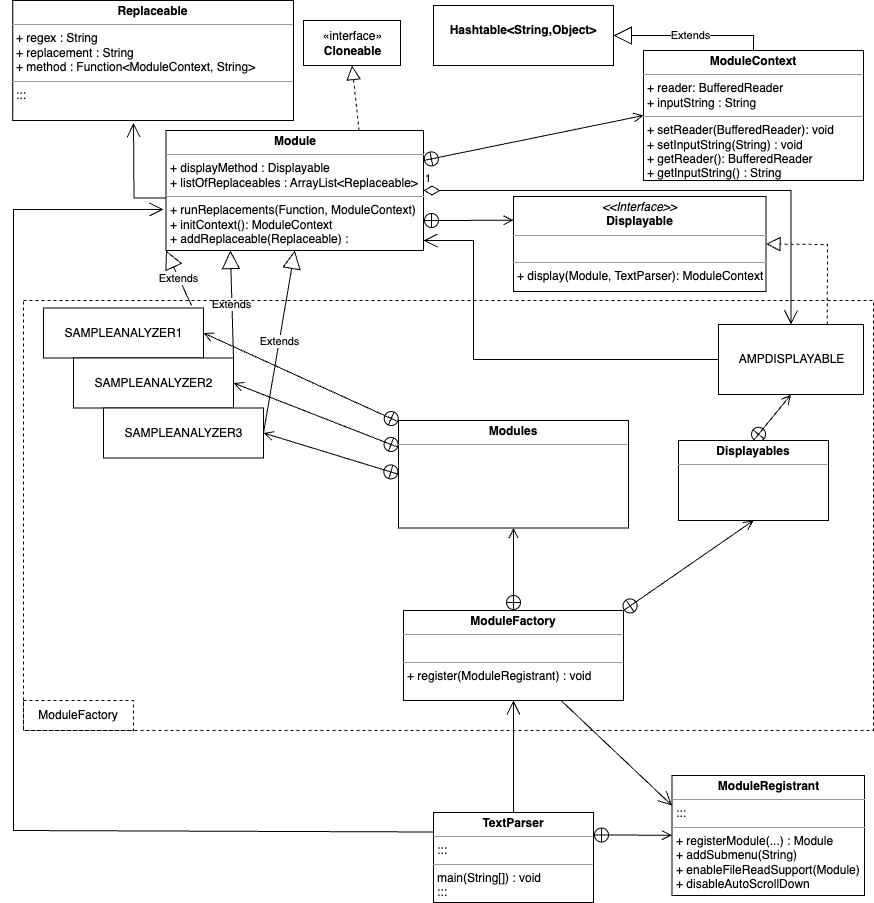

The diagram above was exported from draw.io. Its source (the exported page's mxGraphModel, read from the mxfile embedded in the PNG):
<mxGraphModel dx="1730" dy="507" grid="1" gridSize="10" guides="1" tooltips="1" connect="1" arrows="1" fold="1" page="1" pageScale="1" pageWidth="850" pageHeight="1100" math="0" shadow="0">
  <root>
    <mxCell id="0" />
    <mxCell id="1" parent="0" />
    <mxCell id="3WOiok8t5pPruCe_GtnU-4" value="«interface»&lt;br&gt;&lt;b&gt;Cloneable&lt;/b&gt;" style="html=1;" parent="1" vertex="1">
      <mxGeometry x="270" y="30" width="97" height="45" as="geometry" />
    </mxCell>
    <mxCell id="3WOiok8t5pPruCe_GtnU-5" value="" style="endArrow=block;dashed=1;endFill=0;endSize=12;html=1;rounded=0;entryX=0.5;entryY=1;entryDx=0;entryDy=0;exitX=0.75;exitY=0;exitDx=0;exitDy=0;" parent="1" source="3WOiok8t5pPruCe_GtnU-66" target="3WOiok8t5pPruCe_GtnU-4" edge="1">
      <mxGeometry width="160" relative="1" as="geometry">
        <mxPoint x="397.5" y="162" as="sourcePoint" />
        <mxPoint x="540" y="80" as="targetPoint" />
      </mxGeometry>
    </mxCell>
    <mxCell id="3WOiok8t5pPruCe_GtnU-7" value="" style="endArrow=open;startArrow=circlePlus;endFill=0;startFill=0;endSize=8;html=1;rounded=0;entryX=0;entryY=0.25;entryDx=0;entryDy=0;exitX=1;exitY=0.75;exitDx=0;exitDy=0;" parent="1" source="3WOiok8t5pPruCe_GtnU-66" target="3WOiok8t5pPruCe_GtnU-13" edge="1">
      <mxGeometry width="160" relative="1" as="geometry">
        <mxPoint x="509.06500000000005" y="252.99" as="sourcePoint" />
        <mxPoint x="157.01923076923072" y="320" as="targetPoint" />
      </mxGeometry>
    </mxCell>
    <mxCell id="3WOiok8t5pPruCe_GtnU-11" value="" style="endArrow=block;dashed=1;endFill=0;endSize=12;html=1;rounded=0;entryX=1;entryY=0.5;entryDx=0;entryDy=0;exitX=0.75;exitY=0;exitDx=0;exitDy=0;" parent="1" source="3WOiok8t5pPruCe_GtnU-31" target="3WOiok8t5pPruCe_GtnU-13" edge="1">
      <mxGeometry width="160" relative="1" as="geometry">
        <mxPoint x="620" y="342.5" as="sourcePoint" />
        <mxPoint x="200" y="345" as="targetPoint" />
        <Array as="points">
          <mxPoint x="794" y="254" />
        </Array>
      </mxGeometry>
    </mxCell>
    <mxCell id="3WOiok8t5pPruCe_GtnU-12" value="1" style="endArrow=open;html=1;endSize=12;startArrow=diamondThin;startSize=14;startFill=0;edgeStyle=orthogonalEdgeStyle;align=left;verticalAlign=bottom;rounded=0;entryX=0.5;entryY=0;entryDx=0;entryDy=0;exitX=1;exitY=0.5;exitDx=0;exitDy=0;" parent="1" source="3WOiok8t5pPruCe_GtnU-66" target="3WOiok8t5pPruCe_GtnU-31" edge="1">
      <mxGeometry x="-1" y="3" relative="1" as="geometry">
        <mxPoint x="530" y="207" as="sourcePoint" />
        <mxPoint x="720" y="297.5" as="targetPoint" />
      </mxGeometry>
    </mxCell>
    <mxCell id="3WOiok8t5pPruCe_GtnU-13" value="&lt;p style=&quot;margin:0px;margin-top:4px;text-align:center;&quot;&gt;&lt;i&gt;&amp;lt;&amp;lt;Interface&amp;gt;&amp;gt;&lt;/i&gt;&lt;br&gt;&lt;b&gt;Displayable&lt;/b&gt;&lt;/p&gt;&lt;hr size=&quot;1&quot;&gt;&lt;p style=&quot;margin:0px;margin-left:4px;&quot;&gt;&lt;br&gt;&lt;/p&gt;&lt;hr size=&quot;1&quot;&gt;&lt;p style=&quot;margin:0px;margin-left:4px;&quot;&gt;+ display(Module, TextParser): ModuleContext&lt;br&gt;&lt;/p&gt;" style="verticalAlign=top;align=left;overflow=fill;fontSize=12;fontFamily=Helvetica;html=1;" parent="1" vertex="1">
      <mxGeometry x="480" y="206" width="252.5" height="95" as="geometry" />
    </mxCell>
    <mxCell id="3WOiok8t5pPruCe_GtnU-16" value="1" style="endArrow=open;html=1;endSize=12;startArrow=diamondThin;startSize=14;startFill=1;edgeStyle=orthogonalEdgeStyle;align=left;verticalAlign=bottom;rounded=0;" parent="1" edge="1">
      <mxGeometry x="-1" y="3" relative="1" as="geometry">
        <mxPoint x="265" y="207" as="sourcePoint" />
        <mxPoint x="100" y="132.5" as="targetPoint" />
      </mxGeometry>
    </mxCell>
    <mxCell id="3WOiok8t5pPruCe_GtnU-27" value="" style="endArrow=open;startArrow=circlePlus;endFill=0;startFill=0;endSize=8;html=1;rounded=0;exitX=0.5;exitY=0;exitDx=0;exitDy=0;entryX=0.5;entryY=1;entryDx=0;entryDy=0;" parent="1" source="SGePzWGadsIQDmG5UEL4-4" target="3WOiok8t5pPruCe_GtnU-31" edge="1">
      <mxGeometry width="160" relative="1" as="geometry">
        <mxPoint x="720" y="440" as="sourcePoint" />
        <mxPoint x="720" y="387.5" as="targetPoint" />
      </mxGeometry>
    </mxCell>
    <mxCell id="3WOiok8t5pPruCe_GtnU-31" value="AMPDISPLAYABLE" style="html=1;" parent="1" vertex="1">
      <mxGeometry x="685" y="334" width="145" height="70" as="geometry" />
    </mxCell>
    <mxCell id="3WOiok8t5pPruCe_GtnU-35" value="" style="endArrow=open;startArrow=circlePlus;endFill=0;startFill=0;endSize=8;html=1;rounded=0;exitX=1;exitY=0;exitDx=0;exitDy=0;entryX=0.5;entryY=1;entryDx=0;entryDy=0;" parent="1" source="3WOiok8t5pPruCe_GtnU-62" target="SGePzWGadsIQDmG5UEL4-4" edge="1">
      <mxGeometry width="160" relative="1" as="geometry">
        <mxPoint x="581.25" y="620" as="sourcePoint" />
        <mxPoint x="720" y="530" as="targetPoint" />
      </mxGeometry>
    </mxCell>
    <mxCell id="3WOiok8t5pPruCe_GtnU-38" value="" style="endArrow=open;startArrow=circlePlus;endFill=0;startFill=0;endSize=8;html=1;rounded=0;exitX=0.5;exitY=0;exitDx=0;exitDy=0;entryX=0.5;entryY=1;entryDx=0;entryDy=0;" parent="1" target="SGePzWGadsIQDmG5UEL4-3" edge="1">
      <mxGeometry width="160" relative="1" as="geometry">
        <mxPoint x="480" y="620" as="sourcePoint" />
        <mxPoint x="480" y="537.5" as="targetPoint" />
      </mxGeometry>
    </mxCell>
    <mxCell id="3WOiok8t5pPruCe_GtnU-39" value="SAMPLEANALYZER1" style="html=1;" parent="1" vertex="1">
      <mxGeometry x="10" y="317.5" width="160" height="50" as="geometry" />
    </mxCell>
    <mxCell id="3WOiok8t5pPruCe_GtnU-40" value="SAMPLEANALYZER2" style="html=1;" parent="1" vertex="1">
      <mxGeometry x="40" y="367.5" width="160" height="50" as="geometry" />
    </mxCell>
    <mxCell id="3WOiok8t5pPruCe_GtnU-41" value="SAMPLEANALYZER3" style="html=1;" parent="1" vertex="1">
      <mxGeometry x="70" y="417.5" width="160" height="50" as="geometry" />
    </mxCell>
    <mxCell id="3WOiok8t5pPruCe_GtnU-43" value="" style="endArrow=open;startArrow=circlePlus;endFill=0;startFill=0;endSize=8;html=1;rounded=0;entryX=1;entryY=0.5;entryDx=0;entryDy=0;" parent="1" source="SGePzWGadsIQDmG5UEL4-3" target="3WOiok8t5pPruCe_GtnU-39" edge="1">
      <mxGeometry width="160" relative="1" as="geometry">
        <mxPoint x="390" y="447.5" as="sourcePoint" />
        <mxPoint x="730" y="387.5" as="targetPoint" />
      </mxGeometry>
    </mxCell>
    <mxCell id="3WOiok8t5pPruCe_GtnU-44" value="" style="endArrow=open;startArrow=circlePlus;endFill=0;startFill=0;endSize=8;html=1;rounded=0;exitX=0;exitY=0.25;exitDx=0;exitDy=0;entryX=1;entryY=0.5;entryDx=0;entryDy=0;" parent="1" source="SGePzWGadsIQDmG5UEL4-3" target="3WOiok8t5pPruCe_GtnU-40" edge="1">
      <mxGeometry width="160" relative="1" as="geometry">
        <mxPoint x="390" y="470" as="sourcePoint" />
        <mxPoint x="200" y="425" as="targetPoint" />
      </mxGeometry>
    </mxCell>
    <mxCell id="3WOiok8t5pPruCe_GtnU-45" value="" style="endArrow=open;startArrow=circlePlus;endFill=0;startFill=0;endSize=8;html=1;rounded=0;exitX=0;exitY=0.5;exitDx=0;exitDy=0;entryX=1;entryY=0.5;entryDx=0;entryDy=0;" parent="1" source="SGePzWGadsIQDmG5UEL4-3" target="3WOiok8t5pPruCe_GtnU-41" edge="1">
      <mxGeometry width="160" relative="1" as="geometry">
        <mxPoint x="390" y="492.5" as="sourcePoint" />
        <mxPoint x="210" y="435" as="targetPoint" />
      </mxGeometry>
    </mxCell>
    <mxCell id="3WOiok8t5pPruCe_GtnU-47" value="Extends" style="endArrow=block;endSize=16;endFill=0;html=1;rounded=0;exitX=0.925;exitY=-0.05;exitDx=0;exitDy=0;entryX=0;entryY=1;entryDx=0;entryDy=0;exitPerimeter=0;" parent="1" source="3WOiok8t5pPruCe_GtnU-39" target="3WOiok8t5pPruCe_GtnU-66" edge="1">
      <mxGeometry width="160" relative="1" as="geometry">
        <mxPoint x="130" y="330" as="sourcePoint" />
        <mxPoint x="300" y="240" as="targetPoint" />
      </mxGeometry>
    </mxCell>
    <mxCell id="3WOiok8t5pPruCe_GtnU-48" value="Extends" style="endArrow=block;endSize=16;endFill=0;html=1;rounded=0;exitX=1;exitY=0;exitDx=0;exitDy=0;entryX=0.25;entryY=1;entryDx=0;entryDy=0;" parent="1" source="3WOiok8t5pPruCe_GtnU-40" target="3WOiok8t5pPruCe_GtnU-66" edge="1">
      <mxGeometry width="160" relative="1" as="geometry">
        <mxPoint x="140" y="340" as="sourcePoint" />
        <mxPoint x="605" y="110" as="targetPoint" />
      </mxGeometry>
    </mxCell>
    <mxCell id="3WOiok8t5pPruCe_GtnU-49" value="Extends" style="endArrow=block;endSize=16;endFill=0;html=1;rounded=0;exitX=1;exitY=0.5;exitDx=0;exitDy=0;entryX=0.5;entryY=1;entryDx=0;entryDy=0;" parent="1" source="3WOiok8t5pPruCe_GtnU-41" target="3WOiok8t5pPruCe_GtnU-66" edge="1">
      <mxGeometry width="160" relative="1" as="geometry">
        <mxPoint x="150" y="350" as="sourcePoint" />
        <mxPoint x="331.25" y="252" as="targetPoint" />
      </mxGeometry>
    </mxCell>
    <mxCell id="3WOiok8t5pPruCe_GtnU-57" value="&lt;p style=&quot;margin:0px;margin-top:4px;text-align:center;&quot;&gt;&lt;b&gt;TextParser&lt;/b&gt;&lt;/p&gt;&lt;hr size=&quot;1&quot;&gt;&lt;p style=&quot;margin:0px;margin-left:4px;&quot;&gt;:::&lt;/p&gt;&lt;hr size=&quot;1&quot;&gt;&lt;p style=&quot;margin:0px;margin-left:4px;&quot;&gt;main(String[]) : void&lt;/p&gt;&lt;p style=&quot;margin:0px;margin-left:4px;&quot;&gt;:::&lt;/p&gt;" style="verticalAlign=top;align=left;overflow=fill;fontSize=12;fontFamily=Helvetica;html=1;" parent="1" vertex="1">
      <mxGeometry x="400" y="822" width="160" height="90" as="geometry" />
    </mxCell>
    <mxCell id="3WOiok8t5pPruCe_GtnU-59" value="&lt;p style=&quot;margin:0px;margin-top:4px;text-align:center;&quot;&gt;&lt;b&gt;ModuleRegistrant&lt;/b&gt;&lt;/p&gt;&lt;hr size=&quot;1&quot;&gt;&lt;p style=&quot;margin:0px;margin-left:4px;&quot;&gt;:::&lt;/p&gt;&lt;hr size=&quot;1&quot;&gt;&lt;p style=&quot;margin:0px;margin-left:4px;&quot;&gt;+ registerModule(...) : Module&lt;/p&gt;&lt;p style=&quot;margin:0px;margin-left:4px;&quot;&gt;+ addSubmenu(String)&lt;/p&gt;&lt;p style=&quot;margin:0px;margin-left:4px;&quot;&gt;+ enableFileReadSupport(Module)&lt;/p&gt;&lt;p style=&quot;margin:0px;margin-left:4px;&quot;&gt;+ disableAutoScrollDown&lt;/p&gt;" style="verticalAlign=top;align=left;overflow=fill;fontSize=12;fontFamily=Helvetica;html=1;" parent="1" vertex="1">
      <mxGeometry x="638.5" y="785" width="192.5" height="120" as="geometry" />
    </mxCell>
    <mxCell id="3WOiok8t5pPruCe_GtnU-60" value="" style="endArrow=open;startArrow=circlePlus;endFill=0;startFill=0;endSize=8;html=1;rounded=0;exitX=1;exitY=0.25;exitDx=0;exitDy=0;" parent="1" source="3WOiok8t5pPruCe_GtnU-57" target="3WOiok8t5pPruCe_GtnU-59" edge="1">
      <mxGeometry width="160" relative="1" as="geometry">
        <mxPoint x="591.25" y="630" as="sourcePoint" />
        <mxPoint x="630" y="840" as="targetPoint" />
      </mxGeometry>
    </mxCell>
    <mxCell id="3WOiok8t5pPruCe_GtnU-62" value="&lt;p style=&quot;margin:0px;margin-top:4px;text-align:center;&quot;&gt;&lt;b&gt;ModuleFactory&lt;/b&gt;&lt;/p&gt;&lt;hr size=&quot;1&quot;&gt;&lt;p style=&quot;margin:0px;margin-left:4px;&quot;&gt;&lt;br&gt;&lt;/p&gt;&lt;hr size=&quot;1&quot;&gt;&lt;p style=&quot;margin:0px;margin-left:4px;&quot;&gt;+ register(ModuleRegistrant) : void&lt;/p&gt;" style="verticalAlign=top;align=left;overflow=fill;fontSize=12;fontFamily=Helvetica;html=1;" parent="1" vertex="1">
      <mxGeometry x="370" y="620" width="220" height="90" as="geometry" />
    </mxCell>
    <mxCell id="3WOiok8t5pPruCe_GtnU-66" value="&lt;p style=&quot;margin:0px;margin-top:4px;text-align:center;&quot;&gt;&lt;b&gt;Module&lt;/b&gt;&lt;/p&gt;&lt;hr size=&quot;1&quot;&gt;&lt;p style=&quot;margin:0px;margin-left:4px;&quot;&gt;+ displayMethod : Displayable&lt;/p&gt;&lt;p style=&quot;margin:0px;margin-left:4px;&quot;&gt;+ listOfReplaceables : ArrayList&amp;lt;Replaceable&amp;gt;&lt;/p&gt;&lt;hr size=&quot;1&quot;&gt;&lt;p style=&quot;margin:0px;margin-left:4px;&quot;&gt;+ runReplacements(Function, ModuleContext)&lt;/p&gt;&lt;p style=&quot;margin:0px;margin-left:4px;&quot;&gt;+ initContext(): ModuleContext&lt;/p&gt;&lt;p style=&quot;margin:0px;margin-left:4px;&quot;&gt;+ addReplaceable(Replaceable) :&amp;nbsp;&lt;/p&gt;" style="verticalAlign=top;align=left;overflow=fill;fontSize=12;fontFamily=Helvetica;html=1;" parent="1" vertex="1">
      <mxGeometry x="132.5" y="140" width="257.5" height="120" as="geometry" />
    </mxCell>
    <mxCell id="3WOiok8t5pPruCe_GtnU-67" value="&lt;p style=&quot;margin:0px;margin-top:4px;text-align:center;&quot;&gt;&lt;b&gt;Replaceable&lt;/b&gt;&lt;/p&gt;&lt;hr size=&quot;1&quot;&gt;&lt;p style=&quot;margin:0px;margin-left:4px;&quot;&gt;+ regex : String&lt;/p&gt;&lt;p style=&quot;margin:0px;margin-left:4px;&quot;&gt;+ replacement : String&lt;/p&gt;&lt;p style=&quot;margin:0px;margin-left:4px;&quot;&gt;+ method : Function&amp;lt;ModuleContext, String&amp;gt;&lt;/p&gt;&lt;hr size=&quot;1&quot;&gt;&lt;p style=&quot;margin:0px;margin-left:4px;&quot;&gt;:::&lt;/p&gt;" style="verticalAlign=top;align=left;overflow=fill;fontSize=12;fontFamily=Helvetica;html=1;" parent="1" vertex="1">
      <mxGeometry x="-20.75" y="10" width="280.75" height="120" as="geometry" />
    </mxCell>
    <mxCell id="3WOiok8t5pPruCe_GtnU-76" value="&lt;p style=&quot;margin:0px;margin-top:4px;text-align:center;&quot;&gt;&lt;b&gt;ModuleContext&lt;/b&gt;&lt;/p&gt;&lt;hr size=&quot;1&quot;&gt;&lt;p style=&quot;margin:0px;margin-left:4px;&quot;&gt;+ reader: BufferedReader&lt;/p&gt;&lt;p style=&quot;margin:0px;margin-left:4px;&quot;&gt;+ inputString : String&lt;/p&gt;&lt;hr size=&quot;1&quot;&gt;&lt;p style=&quot;margin:0px;margin-left:4px;&quot;&gt;+ setReader(BufferedReader): void&lt;/p&gt;&lt;p style=&quot;margin:0px;margin-left:4px;&quot;&gt;+ setInputString(String) : void&lt;/p&gt;&lt;p style=&quot;margin:0px;margin-left:4px;&quot;&gt;+ getReader(): BufferedReader&lt;/p&gt;&lt;p style=&quot;margin:0px;margin-left:4px;&quot;&gt;+ getInputString() : String&lt;/p&gt;" style="verticalAlign=top;align=left;overflow=fill;fontSize=12;fontFamily=Helvetica;html=1;" parent="1" vertex="1">
      <mxGeometry x="610" y="60" width="220" height="130" as="geometry" />
    </mxCell>
    <mxCell id="3WOiok8t5pPruCe_GtnU-77" value="" style="endArrow=open;startArrow=circlePlus;endFill=0;startFill=0;endSize=8;html=1;rounded=0;entryX=0;entryY=0.5;entryDx=0;entryDy=0;exitX=1;exitY=0.25;exitDx=0;exitDy=0;" parent="1" source="3WOiok8t5pPruCe_GtnU-66" target="3WOiok8t5pPruCe_GtnU-76" edge="1">
      <mxGeometry width="160" relative="1" as="geometry">
        <mxPoint x="393" y="270" as="sourcePoint" />
        <mxPoint x="519.25" y="305" as="targetPoint" />
      </mxGeometry>
    </mxCell>
    <mxCell id="3WOiok8t5pPruCe_GtnU-78" value="&lt;p style=&quot;margin:0px;margin-top:4px;text-align:center;&quot;&gt;&lt;br&gt;&lt;b&gt;Hashtable&amp;lt;String,Object&amp;gt;&lt;/b&gt;&lt;/p&gt;" style="verticalAlign=top;align=left;overflow=fill;fontSize=12;fontFamily=Helvetica;html=1;" parent="1" vertex="1">
      <mxGeometry x="400" y="15" width="180" height="60" as="geometry" />
    </mxCell>
    <mxCell id="3WOiok8t5pPruCe_GtnU-79" value="Extends" style="endArrow=block;endSize=16;endFill=0;html=1;rounded=0;entryX=1;entryY=0.5;entryDx=0;entryDy=0;exitX=0.5;exitY=0;exitDx=0;exitDy=0;" parent="1" source="3WOiok8t5pPruCe_GtnU-76" target="3WOiok8t5pPruCe_GtnU-78" edge="1">
      <mxGeometry width="160" relative="1" as="geometry">
        <mxPoint x="610" y="230" as="sourcePoint" />
        <mxPoint x="393" y="270" as="targetPoint" />
        <Array as="points">
          <mxPoint x="720" y="45" />
        </Array>
      </mxGeometry>
    </mxCell>
    <mxCell id="SGePzWGadsIQDmG5UEL4-1" value="" style="endArrow=open;endFill=1;endSize=12;html=1;rounded=0;exitX=0;exitY=0.5;exitDx=0;exitDy=0;entryX=1;entryY=0.917;entryDx=0;entryDy=0;entryPerimeter=0;" parent="1" source="3WOiok8t5pPruCe_GtnU-31" target="3WOiok8t5pPruCe_GtnU-66" edge="1">
      <mxGeometry width="160" relative="1" as="geometry">
        <mxPoint x="660" y="250" as="sourcePoint" />
        <mxPoint x="420" y="280" as="targetPoint" />
        <Array as="points">
          <mxPoint x="440" y="369" />
          <mxPoint x="440" y="250" />
        </Array>
      </mxGeometry>
    </mxCell>
    <mxCell id="SGePzWGadsIQDmG5UEL4-2" value="" style="endArrow=open;endFill=1;endSize=12;html=1;rounded=0;entryX=0.5;entryY=1;entryDx=0;entryDy=0;exitX=0.5;exitY=0;exitDx=0;exitDy=0;" parent="1" source="3WOiok8t5pPruCe_GtnU-57" target="3WOiok8t5pPruCe_GtnU-62" edge="1">
      <mxGeometry width="160" relative="1" as="geometry">
        <mxPoint x="250" y="790" as="sourcePoint" />
        <mxPoint x="410" y="790" as="targetPoint" />
      </mxGeometry>
    </mxCell>
    <mxCell id="SGePzWGadsIQDmG5UEL4-3" value="&lt;p style=&quot;margin:0px;margin-top:4px;text-align:center;&quot;&gt;&lt;b&gt;Modules&lt;/b&gt;&lt;/p&gt;&lt;hr size=&quot;1&quot;&gt;&lt;div style=&quot;height:2px;&quot;&gt;&lt;/div&gt;" style="verticalAlign=top;align=left;overflow=fill;fontSize=12;fontFamily=Helvetica;html=1;" parent="1" vertex="1">
      <mxGeometry x="365" y="430" width="230" height="107.5" as="geometry" />
    </mxCell>
    <mxCell id="SGePzWGadsIQDmG5UEL4-4" value="&lt;p style=&quot;margin:0px;margin-top:4px;text-align:center;&quot;&gt;&lt;b&gt;Displayables&lt;/b&gt;&lt;/p&gt;&lt;hr size=&quot;1&quot;&gt;&lt;div style=&quot;height:2px;&quot;&gt;&lt;/div&gt;" style="verticalAlign=top;align=left;overflow=fill;fontSize=12;fontFamily=Helvetica;html=1;" parent="1" vertex="1">
      <mxGeometry x="645" y="450" width="150" height="80" as="geometry" />
    </mxCell>
    <mxCell id="SGePzWGadsIQDmG5UEL4-7" value="" style="endArrow=open;endFill=1;endSize=12;html=1;rounded=0;entryX=0;entryY=0.25;entryDx=0;entryDy=0;" parent="1" source="3WOiok8t5pPruCe_GtnU-62" target="3WOiok8t5pPruCe_GtnU-59" edge="1">
      <mxGeometry width="160" relative="1" as="geometry">
        <mxPoint x="490" y="840" as="sourcePoint" />
        <mxPoint x="490" y="720" as="targetPoint" />
      </mxGeometry>
    </mxCell>
    <mxCell id="SGePzWGadsIQDmG5UEL4-8" value="" style="endArrow=open;endFill=1;endSize=12;html=1;rounded=0;exitX=0;exitY=0.25;exitDx=0;exitDy=0;" parent="1" edge="1">
      <mxGeometry width="160" relative="1" as="geometry">
        <mxPoint x="400" y="841.5" as="sourcePoint" />
        <mxPoint x="130" y="219" as="targetPoint" />
        <Array as="points">
          <mxPoint x="-20" y="840" />
          <mxPoint x="-20" y="819" />
          <mxPoint x="-20" y="219" />
        </Array>
      </mxGeometry>
    </mxCell>
    <mxCell id="SGePzWGadsIQDmG5UEL4-16" value="ModuleFactory" style="text;html=1;strokeColor=default;fillColor=none;align=center;verticalAlign=middle;whiteSpace=wrap;rounded=0;dashed=1;" parent="1" vertex="1">
      <mxGeometry x="-10" y="710" width="110" height="30" as="geometry" />
    </mxCell>
    <mxCell id="us0LKLOExb2BeI24NGKO-1" value="" style="rounded=0;whiteSpace=wrap;html=1;dashed=1;fillColor=none;" vertex="1" parent="1">
      <mxGeometry x="-10" y="310" width="850" height="430" as="geometry" />
    </mxCell>
  </root>
</mxGraphModel>